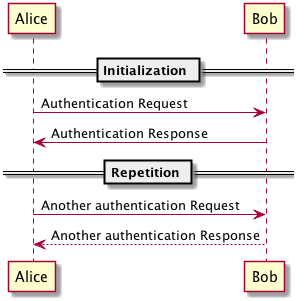

The diagram above was rendered by PlantUML. Its source (embedded in the PNG):
@startuml
participant Alice as A
participant Bob as B
== Initialization ==
A -> B : Authentication Request
B -> A : Authentication Response
== Repetition ==
A -> B : Another authentication Request
A <-- B : Another authentication Response
@enduml